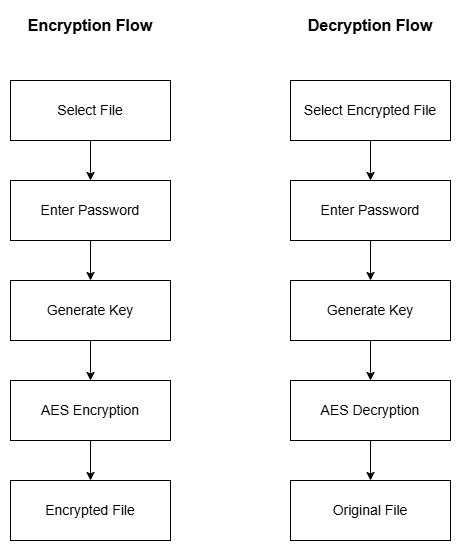

The diagram above was exported from draw.io. Its source (the exported page's mxGraphModel, read from the mxfile embedded in the PNG):
<mxGraphModel dx="1414" dy="743" grid="1" gridSize="10" guides="1" tooltips="1" connect="1" arrows="1" fold="1" page="1" pageScale="1" pageWidth="850" pageHeight="1100" math="0" shadow="0">
  <root>
    <mxCell id="0" />
    <mxCell id="1" parent="0" />
    <mxCell id="8nXJJ-_nO21CvSGnsnap-7" edge="1" parent="1" source="84U5oD7c6ZKI54HO0BaD-2" style="edgeStyle=orthogonalEdgeStyle;rounded=0;orthogonalLoop=1;jettySize=auto;html=1;exitX=0.5;exitY=1;exitDx=0;exitDy=0;entryX=0.5;entryY=0;entryDx=0;entryDy=0;" target="8nXJJ-_nO21CvSGnsnap-3">
      <mxGeometry relative="1" as="geometry" />
    </mxCell>
    <mxCell id="84U5oD7c6ZKI54HO0BaD-2" parent="1" style="rounded=0;whiteSpace=wrap;html=1;" value="&lt;font style=&quot;font-size: 14px;&quot;&gt;Select File&lt;/font&gt;" vertex="1">
      <mxGeometry height="60" width="160" x="160" y="160" as="geometry" />
    </mxCell>
    <mxCell id="8nXJJ-_nO21CvSGnsnap-8" edge="1" parent="1" source="8nXJJ-_nO21CvSGnsnap-3" style="edgeStyle=orthogonalEdgeStyle;rounded=0;orthogonalLoop=1;jettySize=auto;html=1;entryX=0.5;entryY=0;entryDx=0;entryDy=0;" target="8nXJJ-_nO21CvSGnsnap-4">
      <mxGeometry relative="1" as="geometry" />
    </mxCell>
    <mxCell id="8nXJJ-_nO21CvSGnsnap-3" parent="1" style="rounded=0;whiteSpace=wrap;html=1;" value="&lt;font style=&quot;font-size: 14px;&quot;&gt;Enter Password&lt;/font&gt;" vertex="1">
      <mxGeometry height="60" width="160" x="160" y="260" as="geometry" />
    </mxCell>
    <mxCell id="8nXJJ-_nO21CvSGnsnap-9" edge="1" parent="1" source="8nXJJ-_nO21CvSGnsnap-4" style="edgeStyle=orthogonalEdgeStyle;rounded=0;orthogonalLoop=1;jettySize=auto;html=1;entryX=0.5;entryY=0;entryDx=0;entryDy=0;" target="8nXJJ-_nO21CvSGnsnap-5">
      <mxGeometry relative="1" as="geometry" />
    </mxCell>
    <mxCell id="8nXJJ-_nO21CvSGnsnap-4" parent="1" style="rounded=0;whiteSpace=wrap;html=1;" value="&lt;font style=&quot;font-size: 14px;&quot;&gt;Generate Key&lt;/font&gt;" vertex="1">
      <mxGeometry height="60" width="160" x="160" y="360" as="geometry" />
    </mxCell>
    <mxCell id="8nXJJ-_nO21CvSGnsnap-10" edge="1" parent="1" source="8nXJJ-_nO21CvSGnsnap-5" style="edgeStyle=orthogonalEdgeStyle;rounded=0;orthogonalLoop=1;jettySize=auto;html=1;entryX=0.5;entryY=0;entryDx=0;entryDy=0;" target="8nXJJ-_nO21CvSGnsnap-6">
      <mxGeometry relative="1" as="geometry" />
    </mxCell>
    <mxCell id="8nXJJ-_nO21CvSGnsnap-5" parent="1" style="rounded=0;whiteSpace=wrap;html=1;" value="&lt;font style=&quot;font-size: 14px;&quot;&gt;AES Encryption&lt;/font&gt;" vertex="1">
      <mxGeometry height="60" width="160" x="160" y="460" as="geometry" />
    </mxCell>
    <mxCell id="8nXJJ-_nO21CvSGnsnap-6" parent="1" style="rounded=0;whiteSpace=wrap;html=1;" value="&lt;font style=&quot;font-size: 14px;&quot;&gt;&lt;font style=&quot;&quot;&gt;Encrypted &lt;/font&gt;File&lt;/font&gt;" vertex="1">
      <mxGeometry height="60" width="160" x="160" y="560" as="geometry" />
    </mxCell>
    <mxCell id="8nXJJ-_nO21CvSGnsnap-11" parent="1" style="text;html=1;whiteSpace=wrap;strokeColor=none;fillColor=none;align=center;verticalAlign=middle;rounded=0;" value="&lt;font style=&quot;font-size: 16px;&quot;&gt;&lt;b&gt;Encryption Flow&lt;/b&gt;&lt;/font&gt;" vertex="1">
      <mxGeometry height="30" width="160" x="160" y="90" as="geometry" />
    </mxCell>
    <mxCell id="8nXJJ-_nO21CvSGnsnap-13" parent="1" style="rounded=0;whiteSpace=wrap;html=1;" value="&lt;font style=&quot;font-size: 14px;&quot;&gt;Original File&lt;/font&gt;" vertex="1">
      <mxGeometry height="60" width="160" x="440" y="560" as="geometry" />
    </mxCell>
    <mxCell id="8nXJJ-_nO21CvSGnsnap-22" edge="1" parent="1" source="8nXJJ-_nO21CvSGnsnap-14" style="edgeStyle=orthogonalEdgeStyle;rounded=0;orthogonalLoop=1;jettySize=auto;html=1;entryX=0.5;entryY=0;entryDx=0;entryDy=0;" target="8nXJJ-_nO21CvSGnsnap-13">
      <mxGeometry relative="1" as="geometry" />
    </mxCell>
    <mxCell id="8nXJJ-_nO21CvSGnsnap-14" parent="1" style="rounded=0;whiteSpace=wrap;html=1;" value="&lt;font style=&quot;font-size: 14px;&quot;&gt;AES Decryption&lt;/font&gt;" vertex="1">
      <mxGeometry height="60" width="160" x="440" y="460" as="geometry" />
    </mxCell>
    <mxCell id="8nXJJ-_nO21CvSGnsnap-21" edge="1" parent="1" source="8nXJJ-_nO21CvSGnsnap-15" style="edgeStyle=orthogonalEdgeStyle;rounded=0;orthogonalLoop=1;jettySize=auto;html=1;" target="8nXJJ-_nO21CvSGnsnap-14">
      <mxGeometry relative="1" as="geometry" />
    </mxCell>
    <mxCell id="8nXJJ-_nO21CvSGnsnap-15" parent="1" style="rounded=0;whiteSpace=wrap;html=1;" value="&lt;font style=&quot;font-size: 14px;&quot;&gt;Generate Key&lt;/font&gt;" vertex="1">
      <mxGeometry height="60" width="160" x="440" y="360" as="geometry" />
    </mxCell>
    <mxCell id="8nXJJ-_nO21CvSGnsnap-20" edge="1" parent="1" source="8nXJJ-_nO21CvSGnsnap-16" style="edgeStyle=orthogonalEdgeStyle;rounded=0;orthogonalLoop=1;jettySize=auto;html=1;entryX=0.5;entryY=0;entryDx=0;entryDy=0;" target="8nXJJ-_nO21CvSGnsnap-15">
      <mxGeometry relative="1" as="geometry" />
    </mxCell>
    <mxCell id="8nXJJ-_nO21CvSGnsnap-16" parent="1" style="rounded=0;whiteSpace=wrap;html=1;" value="&lt;font style=&quot;font-size: 14px;&quot;&gt;Enter Password&lt;/font&gt;" vertex="1">
      <mxGeometry height="60" width="160" x="440" y="260" as="geometry" />
    </mxCell>
    <mxCell id="8nXJJ-_nO21CvSGnsnap-19" edge="1" parent="1" source="8nXJJ-_nO21CvSGnsnap-17" style="edgeStyle=orthogonalEdgeStyle;rounded=0;orthogonalLoop=1;jettySize=auto;html=1;" target="8nXJJ-_nO21CvSGnsnap-16">
      <mxGeometry relative="1" as="geometry" />
    </mxCell>
    <mxCell id="8nXJJ-_nO21CvSGnsnap-17" parent="1" style="rounded=0;whiteSpace=wrap;html=1;" value="&lt;font style=&quot;font-size: 14px;&quot;&gt;Select Encrypted File&lt;/font&gt;" vertex="1">
      <mxGeometry height="60" width="160" x="440" y="160" as="geometry" />
    </mxCell>
    <mxCell id="8nXJJ-_nO21CvSGnsnap-18" parent="1" style="text;html=1;whiteSpace=wrap;strokeColor=none;fillColor=none;align=center;verticalAlign=middle;rounded=0;" value="&lt;font style=&quot;font-size: 16px;&quot;&gt;&lt;b&gt;Decryption Flow&lt;/b&gt;&lt;/font&gt;" vertex="1">
      <mxGeometry height="30" width="160" x="440" y="90" as="geometry" />
    </mxCell>
  </root>
</mxGraphModel>